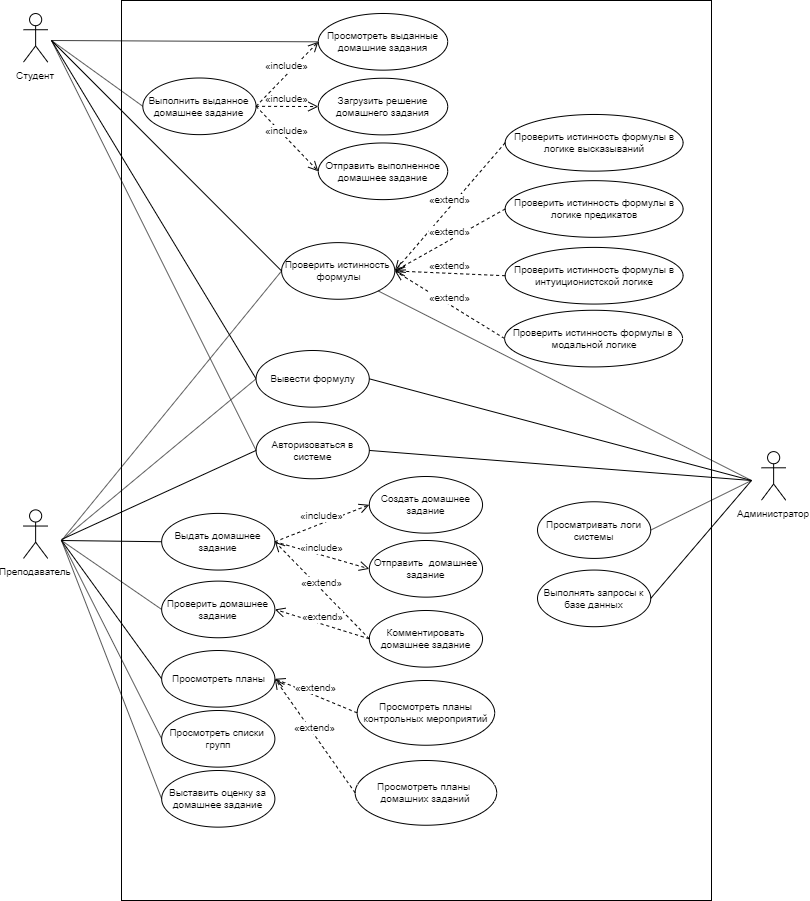

The diagram above was exported from draw.io. Its source (the exported page's mxGraphModel, read from the mxfile embedded in the PNG):
<mxGraphModel dx="1038" dy="617" grid="1" gridSize="10" guides="1" tooltips="1" connect="1" arrows="1" fold="1" page="1" pageScale="1" pageWidth="827" pageHeight="1169" math="0" shadow="0">
  <root>
    <mxCell id="0" />
    <mxCell id="1" parent="0" />
    <mxCell id="Svup3tOCCJqVzC2A_jbt-28" value="" style="rounded=0;whiteSpace=wrap;html=1;fillColor=none;" parent="1" vertex="1">
      <mxGeometry x="130" y="80" width="590" height="900" as="geometry" />
    </mxCell>
    <mxCell id="H305Ni-naFDAsZVBUZsH-56" value="Администратор" style="shape=umlActor;verticalLabelPosition=bottom;labelBackgroundColor=#ffffff;verticalAlign=top;html=1;fontSize=10;" parent="1" vertex="1">
      <mxGeometry x="770" y="531.112318435546" width="24.262773722627735" height="48.554117199901626" as="geometry" />
    </mxCell>
    <mxCell id="H305Ni-naFDAsZVBUZsH-59" value="Просматривать логи системы" style="ellipse;whiteSpace=wrap;html=1;fontSize=10;" parent="1" vertex="1">
      <mxGeometry x="546.0025547445255" y="581.2623184355459" width="113.22627737226279" height="56.6464700665519" as="geometry" />
    </mxCell>
    <mxCell id="H305Ni-naFDAsZVBUZsH-61" value="Выполнять запросы к базе данных" style="ellipse;whiteSpace=wrap;html=1;fontSize=10;" parent="1" vertex="1">
      <mxGeometry x="546.0025547445255" y="649.5589353187113" width="113.22627737226279" height="56.6464700665519" as="geometry" />
    </mxCell>
    <mxCell id="H305Ni-naFDAsZVBUZsH-62" value="" style="endArrow=none;html=1;fontSize=10;entryX=1;entryY=0.5;entryDx=0;entryDy=0;" parent="1" target="H305Ni-naFDAsZVBUZsH-61" edge="1">
      <mxGeometry width="50" height="50" relative="1" as="geometry">
        <mxPoint x="760" y="560" as="sourcePoint" />
        <mxPoint x="764.5875912408759" y="685.8901111185637" as="targetPoint" />
      </mxGeometry>
    </mxCell>
    <mxCell id="H305Ni-naFDAsZVBUZsH-64" value="" style="endArrow=none;html=1;fontSize=10;entryX=1;entryY=0.5;entryDx=0;entryDy=0;" parent="1" target="H305Ni-naFDAsZVBUZsH-59" edge="1">
      <mxGeometry width="50" height="50" relative="1" as="geometry">
        <mxPoint x="760" y="560" as="sourcePoint" />
        <mxPoint x="772.6751824817518" y="702.8840521385293" as="targetPoint" />
        <Array as="points" />
      </mxGeometry>
    </mxCell>
    <mxCell id="H305Ni-naFDAsZVBUZsH-1" value="&lt;font style=&quot;font-size: 10px;&quot;&gt;Студент&lt;/font&gt;" style="shape=umlActor;verticalLabelPosition=bottom;labelBackgroundColor=#ffffff;verticalAlign=top;html=1;outlineConnect=0;fontSize=10;" parent="1" vertex="1">
      <mxGeometry x="32" y="93.04617643332514" width="24.262773722627735" height="48.554117199901626" as="geometry" />
    </mxCell>
    <mxCell id="H305Ni-naFDAsZVBUZsH-6" value="Проверить истинность&amp;nbsp;&lt;br style=&quot;font-size: 10px;&quot;&gt;формулы" style="ellipse;whiteSpace=wrap;html=1;fontSize=10;" parent="1" vertex="1">
      <mxGeometry x="290.09124087591243" y="322.11993873946386" width="113.22627737226279" height="56.6464700665519" as="geometry" />
    </mxCell>
    <mxCell id="H305Ni-naFDAsZVBUZsH-7" value="&lt;font style=&quot;font-size: 10px&quot;&gt;Проверить истинность формулы в логике высказываний&lt;/font&gt;" style="ellipse;whiteSpace=wrap;html=1;fontSize=10;" parent="1" vertex="1">
      <mxGeometry x="513.6569343065694" y="193.97764586640434" width="177.92700729927006" height="56.6464700665519" as="geometry" />
    </mxCell>
    <mxCell id="H305Ni-naFDAsZVBUZsH-8" value="Проверить истинность формулы в логике предикатов" style="ellipse;whiteSpace=wrap;html=1;fontSize=10;" parent="1" vertex="1">
      <mxGeometry x="513.6569343065694" y="260.1702923662814" width="177.92700729927006" height="56.6464700665519" as="geometry" />
    </mxCell>
    <mxCell id="H305Ni-naFDAsZVBUZsH-9" value="Проверить истинность формулы в интуиционистской логике" style="ellipse;whiteSpace=wrap;html=1;fontSize=10;" parent="1" vertex="1">
      <mxGeometry x="513.6569343065694" y="326.9091152994835" width="177.92700729927006" height="56.6464700665519" as="geometry" />
    </mxCell>
    <mxCell id="H305Ni-naFDAsZVBUZsH-10" value="Проверить истинность формулы в&amp;nbsp;&lt;br style=&quot;font-size: 10px&quot;&gt;модальной логике" style="ellipse;whiteSpace=wrap;html=1;fontSize=10;" parent="1" vertex="1">
      <mxGeometry x="513.1569343065694" y="389.76640880601576" width="177.92700729927006" height="56.6464700665519" as="geometry" />
    </mxCell>
    <mxCell id="H305Ni-naFDAsZVBUZsH-11" value="&lt;span style=&quot;font-family: arial, verdana, sans-serif; text-align: justify; text-indent: 26.6667px; white-space: normal; font-size: 10px;&quot;&gt;&lt;font style=&quot;font-size: 10px;&quot;&gt;«extend»&lt;/font&gt;&lt;/span&gt;" style="html=1;verticalAlign=bottom;endArrow=open;dashed=1;endSize=8;fontSize=10;entryX=1;entryY=0.5;entryDx=0;entryDy=0;exitX=0;exitY=0.5;exitDx=0;exitDy=0;" parent="1" source="H305Ni-naFDAsZVBUZsH-7" target="H305Ni-naFDAsZVBUZsH-6" edge="1">
      <mxGeometry relative="1" as="geometry">
        <mxPoint x="78.08759124087591" y="276.29670370618794" as="sourcePoint" />
        <mxPoint x="13.386861313868607" y="276.29670370618794" as="targetPoint" />
      </mxGeometry>
    </mxCell>
    <mxCell id="H305Ni-naFDAsZVBUZsH-12" value="&lt;span style=&quot;font-family: arial, verdana, sans-serif; text-align: justify; text-indent: 26.6667px; white-space: normal; font-size: 10px;&quot;&gt;&lt;font style=&quot;font-size: 10px;&quot;&gt;«extend»&lt;/font&gt;&lt;/span&gt;" style="html=1;verticalAlign=bottom;endArrow=open;dashed=1;endSize=8;fontSize=10;entryX=1;entryY=0.5;entryDx=0;entryDy=0;exitX=0;exitY=0.5;exitDx=0;exitDy=0;" parent="1" source="H305Ni-naFDAsZVBUZsH-8" target="H305Ni-naFDAsZVBUZsH-6" edge="1">
      <mxGeometry relative="1" as="geometry">
        <mxPoint x="685" y="258" as="sourcePoint" />
        <mxPoint x="555.2554744525548" y="114.4496463731825" as="targetPoint" />
      </mxGeometry>
    </mxCell>
    <mxCell id="H305Ni-naFDAsZVBUZsH-13" value="&lt;span style=&quot;font-family: arial, verdana, sans-serif; text-align: justify; text-indent: 26.6667px; white-space: normal; font-size: 10px;&quot;&gt;&lt;font style=&quot;font-size: 10px;&quot;&gt;«extend»&lt;/font&gt;&lt;/span&gt;" style="html=1;verticalAlign=bottom;endArrow=open;dashed=1;endSize=8;fontSize=10;exitX=0;exitY=0.5;exitDx=0;exitDy=0;entryX=1;entryY=0.5;entryDx=0;entryDy=0;" parent="1" source="H305Ni-naFDAsZVBUZsH-9" target="H305Ni-naFDAsZVBUZsH-6" edge="1">
      <mxGeometry relative="1" as="geometry">
        <mxPoint x="708.919708029203" y="57.8031763066306" as="sourcePoint" />
        <mxPoint x="555.2554744525548" y="114.4496463731825" as="targetPoint" />
      </mxGeometry>
    </mxCell>
    <mxCell id="H305Ni-naFDAsZVBUZsH-14" value="&lt;span style=&quot;font-family: arial, verdana, sans-serif; text-align: justify; text-indent: 26.6667px; white-space: normal; font-size: 10px;&quot;&gt;&lt;font style=&quot;font-size: 10px;&quot;&gt;«extend»&lt;/font&gt;&lt;/span&gt;" style="html=1;verticalAlign=bottom;endArrow=open;dashed=1;endSize=8;fontSize=10;exitX=0;exitY=0.5;exitDx=0;exitDy=0;entryX=1;entryY=0.5;entryDx=0;entryDy=0;" parent="1" source="H305Ni-naFDAsZVBUZsH-10" target="H305Ni-naFDAsZVBUZsH-6" edge="1">
      <mxGeometry relative="1" as="geometry">
        <mxPoint x="717.007299270079" y="65.89552917328086" as="sourcePoint" />
        <mxPoint x="555.2554744525548" y="114.4496463731825" as="targetPoint" />
      </mxGeometry>
    </mxCell>
    <mxCell id="H305Ni-naFDAsZVBUZsH-15" value="" style="endArrow=none;html=1;fontSize=10;entryX=0;entryY=0.5;entryDx=0;entryDy=0;" parent="1" target="H305Ni-naFDAsZVBUZsH-6" edge="1">
      <mxGeometry width="50" height="50" relative="1" as="geometry">
        <mxPoint x="60" y="120" as="sourcePoint" />
        <mxPoint x="72.35036496350365" y="264.15817440621254" as="targetPoint" />
        <Array as="points" />
      </mxGeometry>
    </mxCell>
    <mxCell id="H305Ni-naFDAsZVBUZsH-16" value="Преподаватель" style="shape=umlActor;verticalLabelPosition=bottom;labelBackgroundColor=#ffffff;verticalAlign=top;html=1;fontSize=10;" parent="1" vertex="1">
      <mxGeometry x="32" y="589.3587616726661" width="24.262773722627735" height="48.554117199901626" as="geometry" />
    </mxCell>
    <mxCell id="H305Ni-naFDAsZVBUZsH-26" value="" style="endArrow=none;html=1;fontSize=10;entryX=0;entryY=0.5;entryDx=0;entryDy=0;" parent="1" target="H305Ni-naFDAsZVBUZsH-21" edge="1">
      <mxGeometry width="50" height="50" relative="1" as="geometry">
        <mxPoint x="70" y="620" as="sourcePoint" />
        <mxPoint x="48.08759124087591" y="757.791699271879" as="targetPoint" />
        <Array as="points" />
      </mxGeometry>
    </mxCell>
    <mxCell id="H305Ni-naFDAsZVBUZsH-27" value="" style="endArrow=none;html=1;fontSize=10;entryX=0;entryY=0.5;entryDx=0;entryDy=0;" parent="1" target="H305Ni-naFDAsZVBUZsH-20" edge="1">
      <mxGeometry width="50" height="50" relative="1" as="geometry">
        <mxPoint x="70" y="620" as="sourcePoint" />
        <mxPoint x="48.08759124087591" y="757.791699271879" as="targetPoint" />
        <Array as="points" />
      </mxGeometry>
    </mxCell>
    <mxCell id="H305Ni-naFDAsZVBUZsH-30" value="" style="endArrow=none;html=1;fontSize=10;entryX=0;entryY=0.5;entryDx=0;entryDy=0;" parent="1" target="H305Ni-naFDAsZVBUZsH-29" edge="1">
      <mxGeometry width="50" height="50" relative="1" as="geometry">
        <mxPoint x="70" y="620" as="sourcePoint" />
        <mxPoint x="177.4890510948905" y="401.72817313926714" as="targetPoint" />
      </mxGeometry>
    </mxCell>
    <mxCell id="H305Ni-naFDAsZVBUZsH-37" value="" style="endArrow=none;html=1;fontSize=10;entryX=0;entryY=0.5;entryDx=0;entryDy=0;" parent="1" target="H305Ni-naFDAsZVBUZsH-36" edge="1">
      <mxGeometry width="50" height="50" relative="1" as="geometry">
        <mxPoint x="70" y="620" as="sourcePoint" />
        <mxPoint x="48.08759124087591" y="757.791699271879" as="targetPoint" />
        <Array as="points" />
      </mxGeometry>
    </mxCell>
    <mxCell id="H305Ni-naFDAsZVBUZsH-38" value="Выполнить выданное домашнее задание" style="ellipse;whiteSpace=wrap;html=1;fontSize=10;" parent="1" vertex="1">
      <mxGeometry x="151.33722627737228" y="157.4927933164904" width="113.22627737226279" height="56.6464700665519" as="geometry" />
    </mxCell>
    <mxCell id="H305Ni-naFDAsZVBUZsH-39" value="" style="endArrow=none;html=1;fontSize=10;entryX=0;entryY=0.5;entryDx=0;entryDy=0;" parent="1" target="H305Ni-naFDAsZVBUZsH-38" edge="1">
      <mxGeometry width="50" height="50" relative="1" as="geometry">
        <mxPoint x="60" y="120" as="sourcePoint" />
        <mxPoint x="40" y="668.775817738726" as="targetPoint" />
        <Array as="points" />
      </mxGeometry>
    </mxCell>
    <mxCell id="H305Ni-naFDAsZVBUZsH-43" value="Загрузить решение домашнего задания" style="ellipse;whiteSpace=wrap;html=1;fontSize=10;" parent="1" vertex="1">
      <mxGeometry x="326.7897810218978" y="157.7388229332022" width="129.4014598540146" height="56.6464700665519" as="geometry" />
    </mxCell>
    <mxCell id="H305Ni-naFDAsZVBUZsH-44" value="&lt;span style=&quot;font-family: arial, verdana, sans-serif; text-align: justify; text-indent: 26.6667px; white-space: normal; font-size: 10px;&quot;&gt;&lt;font style=&quot;font-size: 10px;&quot;&gt;«include»&lt;/font&gt;&lt;/span&gt;" style="html=1;verticalAlign=bottom;endArrow=open;dashed=1;endSize=8;fontSize=10;exitX=1;exitY=0.5;exitDx=0;exitDy=0;entryX=0;entryY=0.5;entryDx=0;entryDy=0;" parent="1" source="H305Ni-naFDAsZVBUZsH-38" target="H305Ni-naFDAsZVBUZsH-43" edge="1">
      <mxGeometry relative="1" as="geometry">
        <mxPoint x="152.66204379562046" y="179.42352866650288" as="sourcePoint" />
        <mxPoint x="39.43576642335766" y="118.73088216662568" as="targetPoint" />
      </mxGeometry>
    </mxCell>
    <mxCell id="H305Ni-naFDAsZVBUZsH-45" value="Отправить выполненное домашнее задание" style="ellipse;whiteSpace=wrap;html=1;fontSize=10;" parent="1" vertex="1">
      <mxGeometry x="326.7897810218978" y="222.47764586640434" width="129.4014598540146" height="56.6464700665519" as="geometry" />
    </mxCell>
    <mxCell id="H305Ni-naFDAsZVBUZsH-46" value="&lt;span style=&quot;font-family: arial, verdana, sans-serif; text-align: justify; text-indent: 26.6667px; white-space: normal; font-size: 10px;&quot;&gt;&lt;font style=&quot;font-size: 10px;&quot;&gt;«include»&lt;/font&gt;&lt;/span&gt;" style="html=1;verticalAlign=bottom;endArrow=open;dashed=1;endSize=8;fontSize=10;entryX=0;entryY=0.5;entryDx=0;entryDy=0;exitX=1;exitY=0.5;exitDx=0;exitDy=0;" parent="1" source="H305Ni-naFDAsZVBUZsH-38" target="H305Ni-naFDAsZVBUZsH-45" edge="1">
      <mxGeometry relative="1" as="geometry">
        <mxPoint x="185.0124087591241" y="110.6385292999754" as="sourcePoint" />
        <mxPoint x="-41.44014598540146" y="159.19264649987704" as="targetPoint" />
      </mxGeometry>
    </mxCell>
    <mxCell id="H305Ni-naFDAsZVBUZsH-48" value="Просмотреть выданные домашние задания" style="ellipse;whiteSpace=wrap;html=1;fontSize=10;" parent="1" vertex="1">
      <mxGeometry x="326.7897810218978" y="93" width="129.4014598540146" height="56.6464700665519" as="geometry" />
    </mxCell>
    <mxCell id="H305Ni-naFDAsZVBUZsH-50" value="&lt;span style=&quot;font-family: arial, verdana, sans-serif; text-align: justify; text-indent: 26.6667px; white-space: normal; font-size: 10px;&quot;&gt;&lt;font style=&quot;font-size: 10px;&quot;&gt;«include»&lt;/font&gt;&lt;/span&gt;" style="html=1;verticalAlign=bottom;endArrow=open;dashed=1;endSize=8;fontSize=10;entryX=0;entryY=0.5;entryDx=0;entryDy=0;exitX=1;exitY=0.5;exitDx=0;exitDy=0;" parent="1" source="H305Ni-naFDAsZVBUZsH-38" target="H305Ni-naFDAsZVBUZsH-48" edge="1">
      <mxGeometry relative="1" as="geometry">
        <mxPoint x="201.1875912408759" y="167.2849993665273" as="sourcePoint" />
        <mxPoint x="290.151094890511" y="203.7005872664535" as="targetPoint" />
      </mxGeometry>
    </mxCell>
    <mxCell id="H305Ni-naFDAsZVBUZsH-52" value="" style="endArrow=none;html=1;fontSize=10;entryX=0;entryY=0.5;entryDx=0;entryDy=0;" parent="1" target="H305Ni-naFDAsZVBUZsH-51" edge="1">
      <mxGeometry width="50" height="50" relative="1" as="geometry">
        <mxPoint x="60" y="120" as="sourcePoint" />
        <mxPoint x="48.08759124087591" y="773.9764050051796" as="targetPoint" />
        <Array as="points" />
      </mxGeometry>
    </mxCell>
    <mxCell id="H305Ni-naFDAsZVBUZsH-54" value="" style="endArrow=none;html=1;fontSize=10;entryX=0;entryY=0.5;entryDx=0;entryDy=0;" parent="1" target="H305Ni-naFDAsZVBUZsH-6" edge="1">
      <mxGeometry width="50" height="50" relative="1" as="geometry">
        <mxPoint x="70" y="620" as="sourcePoint" />
        <mxPoint x="48.08759124087591" y="773.9764050051796" as="targetPoint" />
      </mxGeometry>
    </mxCell>
    <mxCell id="H305Ni-naFDAsZVBUZsH-55" value="" style="endArrow=none;html=1;fontSize=10;entryX=0;entryY=0.5;entryDx=0;entryDy=0;" parent="1" target="H305Ni-naFDAsZVBUZsH-51" edge="1">
      <mxGeometry width="50" height="50" relative="1" as="geometry">
        <mxPoint x="70" y="620" as="sourcePoint" />
        <mxPoint x="48.08759124087591" y="773.9764050051796" as="targetPoint" />
      </mxGeometry>
    </mxCell>
    <mxCell id="H305Ni-naFDAsZVBUZsH-57" value="" style="endArrow=none;html=1;fontSize=10;entryX=1;entryY=1;entryDx=0;entryDy=0;" parent="1" target="H305Ni-naFDAsZVBUZsH-6" edge="1">
      <mxGeometry width="50" height="50" relative="1" as="geometry">
        <mxPoint x="760" y="560" as="sourcePoint" />
        <mxPoint x="339.2408759124088" y="320.8046444727644" as="targetPoint" />
      </mxGeometry>
    </mxCell>
    <mxCell id="H305Ni-naFDAsZVBUZsH-58" value="" style="endArrow=none;html=1;fontSize=10;entryX=1;entryY=0.5;entryDx=0;entryDy=0;" parent="1" target="H305Ni-naFDAsZVBUZsH-51" edge="1">
      <mxGeometry width="50" height="50" relative="1" as="geometry">
        <mxPoint x="760" y="560" as="sourcePoint" />
        <mxPoint x="48.08759124087591" y="830.6228750717315" as="targetPoint" />
      </mxGeometry>
    </mxCell>
    <mxCell id="H305Ni-naFDAsZVBUZsH-32" value="Создать домашнее задание" style="ellipse;whiteSpace=wrap;html=1;fontSize=10;" parent="1" vertex="1">
      <mxGeometry x="377.81372262773726" y="555.9958202726169" width="113.22627737226279" height="56.6464700665519" as="geometry" />
    </mxCell>
    <mxCell id="H305Ni-naFDAsZVBUZsH-34" value="Комментировать домашнее задание" style="ellipse;whiteSpace=wrap;html=1;fontSize=10;" parent="1" vertex="1">
      <mxGeometry x="377.81372262773726" y="689.9974365223094" width="113.22627737226279" height="56.6464700665519" as="geometry" />
    </mxCell>
    <mxCell id="H305Ni-naFDAsZVBUZsH-40" value="Отправить&amp;nbsp; домашнее задание" style="ellipse;whiteSpace=wrap;html=1;fontSize=10;" parent="1" vertex="1">
      <mxGeometry x="377.81372262773726" y="620.0015843524791" width="113.22627737226279" height="56.6464700665519" as="geometry" />
    </mxCell>
    <mxCell id="H305Ni-naFDAsZVBUZsH-20" value="&lt;font style=&quot;font-size: 10px;&quot;&gt;Просмотреть списки&amp;nbsp;&lt;br style=&quot;font-size: 10px;&quot;&gt;групп&lt;/font&gt;" style="ellipse;whiteSpace=wrap;html=1;fontSize=10;" parent="1" vertex="1">
      <mxGeometry x="170.15693430656938" y="789.9950823887137" width="113.22627737226279" height="56.6464700665519" as="geometry" />
    </mxCell>
    <mxCell id="H305Ni-naFDAsZVBUZsH-21" value="Просмотреть планы" style="ellipse;whiteSpace=wrap;html=1;fontSize=10;" parent="1" vertex="1">
      <mxGeometry x="170.15693430656938" y="730.0039065888614" width="113.22627737226279" height="56.6464700665519" as="geometry" />
    </mxCell>
    <mxCell id="H305Ni-naFDAsZVBUZsH-22" value="Просмотреть планы контрольных мероприятий" style="ellipse;whiteSpace=wrap;html=1;fontSize=10;" parent="1" vertex="1">
      <mxGeometry x="365.67912408759133" y="760.0039065888614" width="137.4890510948905" height="64.73882293320217" as="geometry" />
    </mxCell>
    <mxCell id="H305Ni-naFDAsZVBUZsH-23" value="Просмотреть планы&amp;nbsp;&lt;br style=&quot;font-size: 10px;&quot;&gt;домашних заданий" style="ellipse;whiteSpace=wrap;html=1;fontSize=10;" parent="1" vertex="1">
      <mxGeometry x="363.6653284671533" y="840.0005234720265" width="141.53284671532847" height="64.73882293320217" as="geometry" />
    </mxCell>
    <mxCell id="H305Ni-naFDAsZVBUZsH-24" value="&lt;span style=&quot;font-family: arial, verdana, sans-serif; text-align: justify; text-indent: 26.6667px; white-space: normal; font-size: 10px;&quot;&gt;&lt;font style=&quot;font-size: 10px;&quot;&gt;«extend»&lt;/font&gt;&lt;/span&gt;" style="html=1;verticalAlign=bottom;endArrow=open;dashed=1;endSize=8;fontSize=10;exitX=0;exitY=0.5;exitDx=0;exitDy=0;entryX=1;entryY=0.5;entryDx=0;entryDy=0;" parent="1" source="H305Ni-naFDAsZVBUZsH-22" target="H305Ni-naFDAsZVBUZsH-21" edge="1">
      <mxGeometry relative="1" as="geometry">
        <mxPoint x="325.4963503649635" y="843.7909651888122" as="sourcePoint" />
        <mxPoint x="268.88321167883214" y="851.8833180554625" as="targetPoint" />
      </mxGeometry>
    </mxCell>
    <mxCell id="H305Ni-naFDAsZVBUZsH-25" value="&lt;span style=&quot;font-family: arial, verdana, sans-serif; text-align: justify; text-indent: 26.6667px; white-space: normal; font-size: 10px;&quot;&gt;&lt;font style=&quot;font-size: 10px;&quot;&gt;«extend»&lt;/font&gt;&lt;/span&gt;" style="html=1;verticalAlign=bottom;endArrow=open;dashed=1;endSize=8;fontSize=10;entryX=1;entryY=0.5;entryDx=0;entryDy=0;exitX=0;exitY=0.5;exitDx=0;exitDy=0;" parent="1" source="H305Ni-naFDAsZVBUZsH-23" target="H305Ni-naFDAsZVBUZsH-21" edge="1">
      <mxGeometry relative="1" as="geometry">
        <mxPoint x="337.6277372262774" y="916.6221409886646" as="sourcePoint" />
        <mxPoint x="200.13868613138686" y="985.4071403551918" as="targetPoint" />
      </mxGeometry>
    </mxCell>
    <mxCell id="H305Ni-naFDAsZVBUZsH-29" value="Выдать домашнее задание" style="ellipse;whiteSpace=wrap;html=1;fontSize=10;" parent="1" vertex="1">
      <mxGeometry x="170.15693430656938" y="592.911584352479" width="113.22627737226279" height="56.6464700665519" as="geometry" />
    </mxCell>
    <mxCell id="H305Ni-naFDAsZVBUZsH-33" value="&lt;span style=&quot;font-family: arial, verdana, sans-serif; text-align: justify; text-indent: 26.6667px; white-space: normal; font-size: 10px;&quot;&gt;&lt;font style=&quot;font-size: 10px;&quot;&gt;«include»&lt;/font&gt;&lt;/span&gt;" style="html=1;verticalAlign=bottom;endArrow=open;dashed=1;endSize=8;fontSize=10;exitX=1;exitY=0.5;exitDx=0;exitDy=0;entryX=0;entryY=0.5;entryDx=0;entryDy=0;" parent="1" source="H305Ni-naFDAsZVBUZsH-29" target="H305Ni-naFDAsZVBUZsH-32" edge="1">
      <mxGeometry relative="1" as="geometry">
        <mxPoint x="213.33211678832117" y="697.9756709221126" as="sourcePoint" />
        <mxPoint x="577.2737226277369" y="469.3667024392428" as="targetPoint" />
      </mxGeometry>
    </mxCell>
    <mxCell id="H305Ni-naFDAsZVBUZsH-35" value="&lt;span style=&quot;font-family: arial, verdana, sans-serif; text-align: justify; text-indent: 26.6667px; white-space: normal; font-size: 10px;&quot;&gt;&lt;font style=&quot;font-size: 10px;&quot;&gt;«extend»&lt;/font&gt;&lt;/span&gt;" style="html=1;verticalAlign=bottom;endArrow=open;dashed=1;endSize=8;fontSize=10;entryX=1;entryY=0.5;entryDx=0;entryDy=0;exitX=0;exitY=0.5;exitDx=0;exitDy=0;" parent="1" source="H305Ni-naFDAsZVBUZsH-34" target="H305Ni-naFDAsZVBUZsH-29" edge="1">
      <mxGeometry relative="1" as="geometry">
        <mxPoint x="567.2737226277372" y="695.7902311057453" as="sourcePoint" />
        <mxPoint x="187.15693430656938" y="722.0903779223586" as="targetPoint" />
      </mxGeometry>
    </mxCell>
    <mxCell id="H305Ni-naFDAsZVBUZsH-36" value="Проверить домашнее задание" style="ellipse;whiteSpace=wrap;html=1;fontSize=10;" parent="1" vertex="1">
      <mxGeometry x="170.15693430656938" y="660.6158190056714" width="113.22627737226279" height="56.6464700665519" as="geometry" />
    </mxCell>
    <mxCell id="H305Ni-naFDAsZVBUZsH-41" value="&lt;span style=&quot;font-family: arial, verdana, sans-serif; text-align: justify; text-indent: 26.6667px; white-space: normal; font-size: 10px;&quot;&gt;&lt;font style=&quot;font-size: 10px;&quot;&gt;«include»&lt;/font&gt;&lt;/span&gt;" style="html=1;verticalAlign=bottom;endArrow=open;dashed=1;endSize=8;fontSize=10;exitX=1;exitY=0.5;exitDx=0;exitDy=0;entryX=0;entryY=0.5;entryDx=0;entryDy=0;" parent="1" source="H305Ni-naFDAsZVBUZsH-29" target="H305Ni-naFDAsZVBUZsH-40" edge="1">
      <mxGeometry relative="1" as="geometry">
        <mxPoint x="300.38321167883214" y="825.2678769721498" as="sourcePoint" />
        <mxPoint x="187.15693430656938" y="764.5752304722724" as="targetPoint" />
      </mxGeometry>
    </mxCell>
    <mxCell id="H305Ni-naFDAsZVBUZsH-47" value="&lt;span style=&quot;font-family: arial, verdana, sans-serif; text-align: justify; text-indent: 26.6667px; white-space: normal; font-size: 10px;&quot;&gt;&lt;font style=&quot;font-size: 10px;&quot;&gt;«extend»&lt;/font&gt;&lt;/span&gt;" style="html=1;verticalAlign=bottom;endArrow=open;dashed=1;endSize=8;fontSize=10;entryX=1;entryY=0.5;entryDx=0;entryDy=0;exitX=0;exitY=0.5;exitDx=0;exitDy=0;" parent="1" source="H305Ni-naFDAsZVBUZsH-34" target="H305Ni-naFDAsZVBUZsH-36" edge="1">
      <mxGeometry relative="1" as="geometry">
        <mxPoint x="559.1861313868613" y="683.6517018057698" as="sourcePoint" />
        <mxPoint x="308.47080291970815" y="766.5983186889349" as="targetPoint" />
      </mxGeometry>
    </mxCell>
    <mxCell id="Svup3tOCCJqVzC2A_jbt-6" value="Авторизоваться в системе" style="ellipse;whiteSpace=wrap;html=1;fontSize=10;" parent="1" vertex="1">
      <mxGeometry x="264.59124087591243" y="501.6199387394638" width="113.22627737226279" height="56.6464700665519" as="geometry" />
    </mxCell>
    <mxCell id="Svup3tOCCJqVzC2A_jbt-7" value="" style="endArrow=none;html=1;entryX=1;entryY=0.5;entryDx=0;entryDy=0;" parent="1" target="Svup3tOCCJqVzC2A_jbt-6" edge="1">
      <mxGeometry width="50" height="50" relative="1" as="geometry">
        <mxPoint x="760" y="560" as="sourcePoint" />
        <mxPoint x="480" y="570" as="targetPoint" />
      </mxGeometry>
    </mxCell>
    <mxCell id="Svup3tOCCJqVzC2A_jbt-9" value="" style="endArrow=none;html=1;entryX=0;entryY=0.5;entryDx=0;entryDy=0;" parent="1" target="Svup3tOCCJqVzC2A_jbt-6" edge="1">
      <mxGeometry width="50" height="50" relative="1" as="geometry">
        <mxPoint x="70" y="619" as="sourcePoint" />
        <mxPoint x="70" y="1110" as="targetPoint" />
      </mxGeometry>
    </mxCell>
    <mxCell id="H305Ni-naFDAsZVBUZsH-51" value="Вывести формулу" style="ellipse;whiteSpace=wrap;html=1;fontSize=10;" parent="1" vertex="1">
      <mxGeometry x="264.56145985401463" y="429.9958802662076" width="113.22627737226279" height="56.6464700665519" as="geometry" />
    </mxCell>
    <mxCell id="Svup3tOCCJqVzC2A_jbt-18" value="" style="endArrow=none;html=1;exitX=0;exitY=0.5;exitDx=0;exitDy=0;" parent="1" source="H305Ni-naFDAsZVBUZsH-48" edge="1">
      <mxGeometry width="50" height="50" relative="1" as="geometry">
        <mxPoint x="280" y="510" as="sourcePoint" />
        <mxPoint x="60" y="120" as="targetPoint" />
      </mxGeometry>
    </mxCell>
    <mxCell id="Svup3tOCCJqVzC2A_jbt-19" value="" style="endArrow=none;html=1;entryX=0;entryY=0.5;entryDx=0;entryDy=0;" parent="1" target="Svup3tOCCJqVzC2A_jbt-6" edge="1">
      <mxGeometry width="50" height="50" relative="1" as="geometry">
        <mxPoint x="60" y="120" as="sourcePoint" />
        <mxPoint x="60" y="1160" as="targetPoint" />
        <Array as="points" />
      </mxGeometry>
    </mxCell>
    <mxCell id="BqdMPDM_Ek3isp4fdbYr-1" value="Выставить оценку за домашнее задание" style="ellipse;whiteSpace=wrap;html=1;fontSize=10;" vertex="1" parent="1">
      <mxGeometry x="170.15693430656938" y="849.9950823887137" width="113.22627737226279" height="56.6464700665519" as="geometry" />
    </mxCell>
    <mxCell id="BqdMPDM_Ek3isp4fdbYr-3" value="" style="endArrow=none;html=1;fontSize=10;entryX=0;entryY=0.5;entryDx=0;entryDy=0;" edge="1" parent="1" target="BqdMPDM_Ek3isp4fdbYr-1">
      <mxGeometry width="50" height="50" relative="1" as="geometry">
        <mxPoint x="70" y="620" as="sourcePoint" />
        <mxPoint x="180.15693430656916" y="828.3183174219898" as="targetPoint" />
        <Array as="points" />
      </mxGeometry>
    </mxCell>
  </root>
</mxGraphModel>